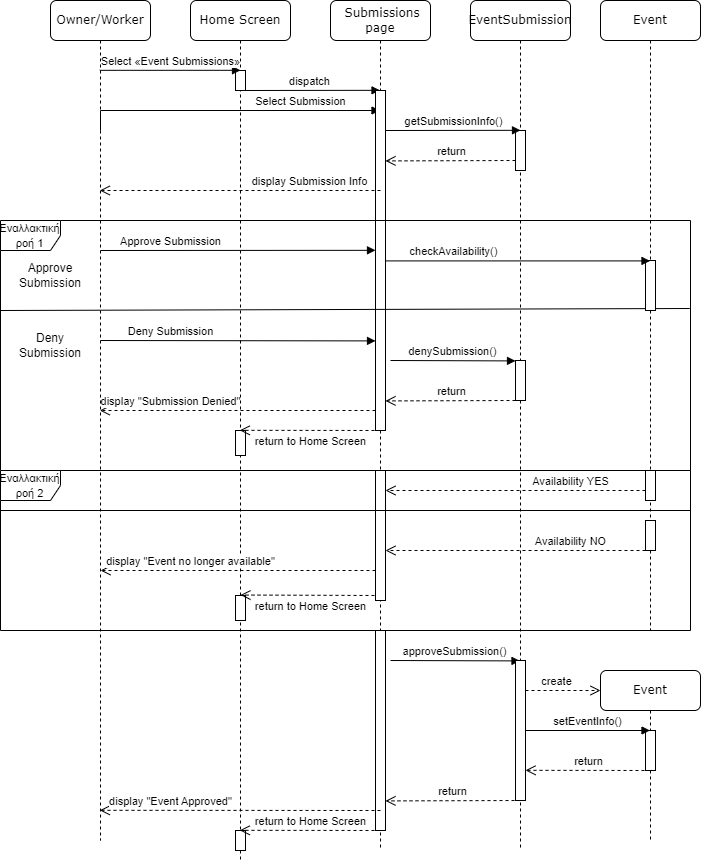

The diagram above was exported from draw.io. Its source (the exported page's mxGraphModel, read from the mxfile embedded in the PNG):
<mxGraphModel dx="1688" dy="1719" grid="1" gridSize="10" guides="1" tooltips="1" connect="1" arrows="1" fold="1" page="1" pageScale="1" pageWidth="1100" pageHeight="850" background="none" math="0" shadow="0">
  <root>
    <mxCell id="0" />
    <mxCell id="1" parent="0" />
    <mxCell id="7baba1c4bc27f4b0-2" value="Home Screen" style="shape=umlLifeline;perimeter=lifelinePerimeter;whiteSpace=wrap;html=1;container=1;collapsible=0;recursiveResize=0;outlineConnect=0;rounded=1;shadow=0;comic=0;labelBackgroundColor=none;strokeWidth=1;fontFamily=Verdana;fontSize=12;align=center;" parent="1" vertex="1">
      <mxGeometry x="240" y="-50" width="100" height="860" as="geometry" />
    </mxCell>
    <mxCell id="87Rv1lXbfW87NYPro9l0-1" value="" style="html=1;points=[];perimeter=orthogonalPerimeter;outlineConnect=0;targetShapes=umlLifeline;portConstraint=eastwest;newEdgeStyle={&quot;edgeStyle&quot;:&quot;elbowEdgeStyle&quot;,&quot;elbow&quot;:&quot;vertical&quot;,&quot;curved&quot;:0,&quot;rounded&quot;:0};" vertex="1" parent="7baba1c4bc27f4b0-2">
      <mxGeometry x="45" y="70" width="10" height="20" as="geometry" />
    </mxCell>
    <mxCell id="87Rv1lXbfW87NYPro9l0-3" value="dispatch" style="html=1;verticalAlign=bottom;endArrow=block;edgeStyle=elbowEdgeStyle;elbow=vertical;curved=0;rounded=0;" edge="1" parent="7baba1c4bc27f4b0-2" target="uED0PQDPqWY6Thn6Ur_U-59">
      <mxGeometry width="80" relative="1" as="geometry">
        <mxPoint x="50" y="90" as="sourcePoint" />
        <mxPoint x="130" y="90" as="targetPoint" />
      </mxGeometry>
    </mxCell>
    <mxCell id="87Rv1lXbfW87NYPro9l0-44" value="" style="html=1;points=[];perimeter=orthogonalPerimeter;outlineConnect=0;targetShapes=umlLifeline;portConstraint=eastwest;newEdgeStyle={&quot;edgeStyle&quot;:&quot;elbowEdgeStyle&quot;,&quot;elbow&quot;:&quot;vertical&quot;,&quot;curved&quot;:0,&quot;rounded&quot;:0};" vertex="1" parent="7baba1c4bc27f4b0-2">
      <mxGeometry x="45" y="595" width="10" height="25" as="geometry" />
    </mxCell>
    <mxCell id="87Rv1lXbfW87NYPro9l0-45" value="return to Home Screen" style="html=1;verticalAlign=bottom;endArrow=open;dashed=1;endSize=8;edgeStyle=elbowEdgeStyle;elbow=vertical;curved=0;rounded=0;" edge="1" parent="7baba1c4bc27f4b0-2">
      <mxGeometry x="-0.0036" y="20" relative="1" as="geometry">
        <mxPoint x="190" y="595" as="sourcePoint" />
        <mxPoint x="50" y="595" as="targetPoint" />
        <mxPoint as="offset" />
      </mxGeometry>
    </mxCell>
    <mxCell id="87Rv1lXbfW87NYPro9l0-65" value="" style="html=1;points=[];perimeter=orthogonalPerimeter;outlineConnect=0;targetShapes=umlLifeline;portConstraint=eastwest;newEdgeStyle={&quot;edgeStyle&quot;:&quot;elbowEdgeStyle&quot;,&quot;elbow&quot;:&quot;vertical&quot;,&quot;curved&quot;:0,&quot;rounded&quot;:0};" vertex="1" parent="7baba1c4bc27f4b0-2">
      <mxGeometry x="45" y="830" width="10" height="20" as="geometry" />
    </mxCell>
    <mxCell id="7baba1c4bc27f4b0-8" value="Owner/Worker" style="shape=umlLifeline;perimeter=lifelinePerimeter;whiteSpace=wrap;html=1;container=1;collapsible=0;recursiveResize=0;outlineConnect=0;rounded=1;shadow=0;comic=0;labelBackgroundColor=none;strokeWidth=1;fontFamily=Verdana;fontSize=12;align=center;" parent="1" vertex="1">
      <mxGeometry x="100" y="-50" width="100" height="840" as="geometry" />
    </mxCell>
    <mxCell id="87Rv1lXbfW87NYPro9l0-5" value="Select Submission" style="html=1;verticalAlign=bottom;endArrow=block;edgeStyle=elbowEdgeStyle;elbow=vertical;curved=0;rounded=0;" edge="1" parent="7baba1c4bc27f4b0-8" target="uED0PQDPqWY6Thn6Ur_U-59">
      <mxGeometry x="0.4691" width="80" relative="1" as="geometry">
        <mxPoint x="50" y="130" as="sourcePoint" />
        <mxPoint x="130" y="130" as="targetPoint" />
        <Array as="points">
          <mxPoint x="230" y="110" />
        </Array>
        <mxPoint as="offset" />
      </mxGeometry>
    </mxCell>
    <mxCell id="uED0PQDPqWY6Thn6Ur_U-59" value="&amp;nbsp;Submissions page" style="shape=umlLifeline;perimeter=lifelinePerimeter;whiteSpace=wrap;html=1;container=1;collapsible=0;recursiveResize=0;outlineConnect=0;rounded=1;shadow=0;comic=0;labelBackgroundColor=none;strokeWidth=1;fontFamily=Verdana;fontSize=12;align=center;" parent="1" vertex="1">
      <mxGeometry x="380" y="-50" width="100" height="850" as="geometry" />
    </mxCell>
    <mxCell id="87Rv1lXbfW87NYPro9l0-4" value="" style="html=1;points=[];perimeter=orthogonalPerimeter;outlineConnect=0;targetShapes=umlLifeline;portConstraint=eastwest;newEdgeStyle={&quot;edgeStyle&quot;:&quot;elbowEdgeStyle&quot;,&quot;elbow&quot;:&quot;vertical&quot;,&quot;curved&quot;:0,&quot;rounded&quot;:0};" vertex="1" parent="uED0PQDPqWY6Thn6Ur_U-59">
      <mxGeometry x="45" y="90" width="10" height="340" as="geometry" />
    </mxCell>
    <mxCell id="87Rv1lXbfW87NYPro9l0-24" value="" style="html=1;points=[];perimeter=orthogonalPerimeter;outlineConnect=0;targetShapes=umlLifeline;portConstraint=eastwest;newEdgeStyle={&quot;edgeStyle&quot;:&quot;elbowEdgeStyle&quot;,&quot;elbow&quot;:&quot;vertical&quot;,&quot;curved&quot;:0,&quot;rounded&quot;:0};" vertex="1" parent="uED0PQDPqWY6Thn6Ur_U-59">
      <mxGeometry x="45" y="470" width="10" height="130" as="geometry" />
    </mxCell>
    <mxCell id="87Rv1lXbfW87NYPro9l0-47" value="" style="html=1;points=[];perimeter=orthogonalPerimeter;outlineConnect=0;targetShapes=umlLifeline;portConstraint=eastwest;newEdgeStyle={&quot;edgeStyle&quot;:&quot;elbowEdgeStyle&quot;,&quot;elbow&quot;:&quot;vertical&quot;,&quot;curved&quot;:0,&quot;rounded&quot;:0};" vertex="1" parent="uED0PQDPqWY6Thn6Ur_U-59">
      <mxGeometry x="45" y="630" width="10" height="200" as="geometry" />
    </mxCell>
    <mxCell id="87Rv1lXbfW87NYPro9l0-49" value="approveSubmission()" style="html=1;verticalAlign=bottom;endArrow=block;edgeStyle=elbowEdgeStyle;elbow=vertical;curved=0;rounded=0;" edge="1" parent="uED0PQDPqWY6Thn6Ur_U-59" target="uED0PQDPqWY6Thn6Ur_U-61">
      <mxGeometry width="80" relative="1" as="geometry">
        <mxPoint x="60" y="660" as="sourcePoint" />
        <mxPoint x="140" y="660" as="targetPoint" />
      </mxGeometry>
    </mxCell>
    <mxCell id="uED0PQDPqWY6Thn6Ur_U-61" value="EventSubmission" style="shape=umlLifeline;perimeter=lifelinePerimeter;whiteSpace=wrap;html=1;container=1;collapsible=0;recursiveResize=0;outlineConnect=0;rounded=1;shadow=0;comic=0;labelBackgroundColor=none;strokeWidth=1;fontFamily=Verdana;fontSize=12;align=center;" parent="1" vertex="1">
      <mxGeometry x="520" y="-50" width="100" height="850" as="geometry" />
    </mxCell>
    <mxCell id="87Rv1lXbfW87NYPro9l0-7" value="" style="html=1;points=[];perimeter=orthogonalPerimeter;outlineConnect=0;targetShapes=umlLifeline;portConstraint=eastwest;newEdgeStyle={&quot;edgeStyle&quot;:&quot;elbowEdgeStyle&quot;,&quot;elbow&quot;:&quot;vertical&quot;,&quot;curved&quot;:0,&quot;rounded&quot;:0};" vertex="1" parent="uED0PQDPqWY6Thn6Ur_U-61">
      <mxGeometry x="45" y="130" width="10" height="40" as="geometry" />
    </mxCell>
    <mxCell id="87Rv1lXbfW87NYPro9l0-8" value="return" style="html=1;verticalAlign=bottom;endArrow=open;dashed=1;endSize=8;edgeStyle=elbowEdgeStyle;elbow=vertical;curved=0;rounded=0;" edge="1" parent="uED0PQDPqWY6Thn6Ur_U-61" target="87Rv1lXbfW87NYPro9l0-4">
      <mxGeometry relative="1" as="geometry">
        <mxPoint x="45" y="160" as="sourcePoint" />
        <mxPoint x="-35" y="160" as="targetPoint" />
      </mxGeometry>
    </mxCell>
    <mxCell id="87Rv1lXbfW87NYPro9l0-48" value="" style="html=1;points=[];perimeter=orthogonalPerimeter;outlineConnect=0;targetShapes=umlLifeline;portConstraint=eastwest;newEdgeStyle={&quot;edgeStyle&quot;:&quot;elbowEdgeStyle&quot;,&quot;elbow&quot;:&quot;vertical&quot;,&quot;curved&quot;:0,&quot;rounded&quot;:0};" vertex="1" parent="uED0PQDPqWY6Thn6Ur_U-61">
      <mxGeometry x="45" y="660" width="10" height="140" as="geometry" />
    </mxCell>
    <mxCell id="87Rv1lXbfW87NYPro9l0-51" value="create" style="html=1;verticalAlign=bottom;endArrow=open;dashed=1;endSize=8;edgeStyle=elbowEdgeStyle;elbow=vertical;curved=0;rounded=0;" edge="1" parent="uED0PQDPqWY6Thn6Ur_U-61" source="87Rv1lXbfW87NYPro9l0-48">
      <mxGeometry x="-0.1765" relative="1" as="geometry">
        <mxPoint x="140" y="670" as="sourcePoint" />
        <mxPoint x="130" y="690" as="targetPoint" />
        <Array as="points">
          <mxPoint x="90" y="690" />
          <mxPoint x="150" y="670" />
        </Array>
        <mxPoint as="offset" />
      </mxGeometry>
    </mxCell>
    <mxCell id="87Rv1lXbfW87NYPro9l0-2" value="Select «Event Submissions»" style="html=1;verticalAlign=bottom;endArrow=block;edgeStyle=elbowEdgeStyle;elbow=vertical;curved=0;rounded=0;" edge="1" parent="1" source="7baba1c4bc27f4b0-8">
      <mxGeometry width="80" relative="1" as="geometry">
        <mxPoint x="210" y="20" as="sourcePoint" />
        <mxPoint x="290" y="20" as="targetPoint" />
      </mxGeometry>
    </mxCell>
    <mxCell id="87Rv1lXbfW87NYPro9l0-6" value="getSubmissionInfo()" style="html=1;verticalAlign=bottom;endArrow=block;edgeStyle=elbowEdgeStyle;elbow=vertical;curved=0;rounded=0;" edge="1" parent="1" target="87Rv1lXbfW87NYPro9l0-7">
      <mxGeometry width="80" relative="1" as="geometry">
        <mxPoint x="435" y="80" as="sourcePoint" />
        <mxPoint x="550" y="80" as="targetPoint" />
      </mxGeometry>
    </mxCell>
    <mxCell id="87Rv1lXbfW87NYPro9l0-9" value="display Submission Info" style="html=1;verticalAlign=bottom;endArrow=open;dashed=1;endSize=8;edgeStyle=elbowEdgeStyle;elbow=vertical;curved=0;rounded=0;" edge="1" parent="1" target="7baba1c4bc27f4b0-8">
      <mxGeometry x="-0.5005" relative="1" as="geometry">
        <mxPoint x="430" y="140" as="sourcePoint" />
        <mxPoint x="340" y="130" as="targetPoint" />
        <Array as="points">
          <mxPoint x="330" y="140" />
        </Array>
        <mxPoint as="offset" />
      </mxGeometry>
    </mxCell>
    <mxCell id="87Rv1lXbfW87NYPro9l0-10" value="&lt;font style=&quot;font-size: 11px;&quot;&gt;Εναλλακτική ροή 1&lt;/font&gt;" style="shape=umlFrame;whiteSpace=wrap;html=1;pointerEvents=0;" vertex="1" parent="1">
      <mxGeometry x="50" y="170" width="690" height="250" as="geometry" />
    </mxCell>
    <mxCell id="87Rv1lXbfW87NYPro9l0-11" value="Approve Submission" style="html=1;verticalAlign=bottom;endArrow=block;edgeStyle=elbowEdgeStyle;elbow=vertical;curved=0;rounded=0;" edge="1" parent="1" target="87Rv1lXbfW87NYPro9l0-4">
      <mxGeometry x="-0.4909" width="80" relative="1" as="geometry">
        <mxPoint x="150" y="200" as="sourcePoint" />
        <mxPoint x="230" y="200" as="targetPoint" />
        <mxPoint as="offset" />
      </mxGeometry>
    </mxCell>
    <mxCell id="87Rv1lXbfW87NYPro9l0-12" value="Approve Submission" style="text;html=1;strokeColor=none;fillColor=none;align=center;verticalAlign=middle;whiteSpace=wrap;rounded=0;" vertex="1" parent="1">
      <mxGeometry x="70" y="210" width="60" height="30" as="geometry" />
    </mxCell>
    <mxCell id="87Rv1lXbfW87NYPro9l0-14" value="" style="endArrow=none;html=1;rounded=0;entryX=0.999;entryY=0.352;entryDx=0;entryDy=0;entryPerimeter=0;" edge="1" parent="1" target="87Rv1lXbfW87NYPro9l0-10">
      <mxGeometry width="50" height="50" relative="1" as="geometry">
        <mxPoint x="50" y="260" as="sourcePoint" />
        <mxPoint x="660" y="260" as="targetPoint" />
      </mxGeometry>
    </mxCell>
    <mxCell id="87Rv1lXbfW87NYPro9l0-16" value="Deny Submission" style="text;html=1;strokeColor=none;fillColor=none;align=center;verticalAlign=middle;whiteSpace=wrap;rounded=0;" vertex="1" parent="1">
      <mxGeometry x="70" y="280" width="60" height="30" as="geometry" />
    </mxCell>
    <mxCell id="87Rv1lXbfW87NYPro9l0-17" value="Deny Submission" style="html=1;verticalAlign=bottom;endArrow=block;edgeStyle=elbowEdgeStyle;elbow=vertical;curved=0;rounded=0;" edge="1" parent="1" target="87Rv1lXbfW87NYPro9l0-4">
      <mxGeometry x="-0.4909" width="80" relative="1" as="geometry">
        <mxPoint x="150" y="290" as="sourcePoint" />
        <mxPoint x="230" y="290" as="targetPoint" />
        <mxPoint as="offset" />
      </mxGeometry>
    </mxCell>
    <mxCell id="87Rv1lXbfW87NYPro9l0-18" value="denySubmission()" style="html=1;verticalAlign=bottom;endArrow=block;edgeStyle=elbowEdgeStyle;elbow=vertical;curved=0;rounded=0;" edge="1" parent="1" target="87Rv1lXbfW87NYPro9l0-19">
      <mxGeometry width="80" relative="1" as="geometry">
        <mxPoint x="440" y="310" as="sourcePoint" />
        <mxPoint x="520" y="310" as="targetPoint" />
      </mxGeometry>
    </mxCell>
    <mxCell id="87Rv1lXbfW87NYPro9l0-19" value="" style="html=1;points=[];perimeter=orthogonalPerimeter;outlineConnect=0;targetShapes=umlLifeline;portConstraint=eastwest;newEdgeStyle={&quot;edgeStyle&quot;:&quot;elbowEdgeStyle&quot;,&quot;elbow&quot;:&quot;vertical&quot;,&quot;curved&quot;:0,&quot;rounded&quot;:0};" vertex="1" parent="1">
      <mxGeometry x="565" y="310" width="10" height="40" as="geometry" />
    </mxCell>
    <mxCell id="87Rv1lXbfW87NYPro9l0-20" value="return" style="html=1;verticalAlign=bottom;endArrow=open;dashed=1;endSize=8;edgeStyle=elbowEdgeStyle;elbow=vertical;curved=0;rounded=0;" edge="1" parent="1" target="87Rv1lXbfW87NYPro9l0-4">
      <mxGeometry relative="1" as="geometry">
        <mxPoint x="565" y="350" as="sourcePoint" />
        <mxPoint x="485" y="350" as="targetPoint" />
      </mxGeometry>
    </mxCell>
    <mxCell id="87Rv1lXbfW87NYPro9l0-21" value="display &quot;Submission Denied&quot;" style="html=1;verticalAlign=bottom;endArrow=open;dashed=1;endSize=8;edgeStyle=elbowEdgeStyle;elbow=vertical;curved=0;rounded=0;" edge="1" parent="1" source="87Rv1lXbfW87NYPro9l0-4" target="7baba1c4bc27f4b0-8">
      <mxGeometry x="0.4882" relative="1" as="geometry">
        <mxPoint x="420" y="380" as="sourcePoint" />
        <mxPoint x="340" y="380" as="targetPoint" />
        <Array as="points">
          <mxPoint x="300" y="360" />
        </Array>
        <mxPoint as="offset" />
      </mxGeometry>
    </mxCell>
    <mxCell id="87Rv1lXbfW87NYPro9l0-22" value="" style="html=1;points=[];perimeter=orthogonalPerimeter;outlineConnect=0;targetShapes=umlLifeline;portConstraint=eastwest;newEdgeStyle={&quot;edgeStyle&quot;:&quot;elbowEdgeStyle&quot;,&quot;elbow&quot;:&quot;vertical&quot;,&quot;curved&quot;:0,&quot;rounded&quot;:0};" vertex="1" parent="1">
      <mxGeometry x="285" y="380" width="10" height="25" as="geometry" />
    </mxCell>
    <mxCell id="87Rv1lXbfW87NYPro9l0-23" value="return to Home Screen" style="html=1;verticalAlign=bottom;endArrow=open;dashed=1;endSize=8;edgeStyle=elbowEdgeStyle;elbow=vertical;curved=0;rounded=0;" edge="1" parent="1" target="7baba1c4bc27f4b0-2">
      <mxGeometry x="-0.0036" y="20" relative="1" as="geometry">
        <mxPoint x="430" y="380" as="sourcePoint" />
        <mxPoint x="350" y="380" as="targetPoint" />
        <mxPoint as="offset" />
      </mxGeometry>
    </mxCell>
    <mxCell id="87Rv1lXbfW87NYPro9l0-26" value="Event" style="shape=umlLifeline;perimeter=lifelinePerimeter;whiteSpace=wrap;html=1;container=1;collapsible=0;recursiveResize=0;outlineConnect=0;rounded=1;shadow=0;comic=0;labelBackgroundColor=none;strokeWidth=1;fontFamily=Verdana;fontSize=12;align=center;" vertex="1" parent="1">
      <mxGeometry x="650" y="-50" width="100" height="630" as="geometry" />
    </mxCell>
    <mxCell id="87Rv1lXbfW87NYPro9l0-29" value="" style="html=1;points=[];perimeter=orthogonalPerimeter;outlineConnect=0;targetShapes=umlLifeline;portConstraint=eastwest;newEdgeStyle={&quot;edgeStyle&quot;:&quot;elbowEdgeStyle&quot;,&quot;elbow&quot;:&quot;vertical&quot;,&quot;curved&quot;:0,&quot;rounded&quot;:0};" vertex="1" parent="87Rv1lXbfW87NYPro9l0-26">
      <mxGeometry x="45" y="260" width="10" height="50" as="geometry" />
    </mxCell>
    <mxCell id="87Rv1lXbfW87NYPro9l0-41" value="" style="html=1;points=[];perimeter=orthogonalPerimeter;outlineConnect=0;targetShapes=umlLifeline;portConstraint=eastwest;newEdgeStyle={&quot;edgeStyle&quot;:&quot;elbowEdgeStyle&quot;,&quot;elbow&quot;:&quot;vertical&quot;,&quot;curved&quot;:0,&quot;rounded&quot;:0};" vertex="1" parent="87Rv1lXbfW87NYPro9l0-26">
      <mxGeometry x="45" y="520" width="10" height="30" as="geometry" />
    </mxCell>
    <mxCell id="87Rv1lXbfW87NYPro9l0-42" value="Availability NO" style="html=1;verticalAlign=bottom;endArrow=open;dashed=1;endSize=8;edgeStyle=elbowEdgeStyle;elbow=vertical;curved=0;rounded=0;" edge="1" parent="87Rv1lXbfW87NYPro9l0-26">
      <mxGeometry x="-0.4231" relative="1" as="geometry">
        <mxPoint x="45" y="550" as="sourcePoint" />
        <mxPoint x="-215" y="550" as="targetPoint" />
        <Array as="points">
          <mxPoint x="-30" y="550" />
        </Array>
        <mxPoint as="offset" />
      </mxGeometry>
    </mxCell>
    <mxCell id="87Rv1lXbfW87NYPro9l0-30" value="checkAvailability()" style="html=1;verticalAlign=bottom;endArrow=block;edgeStyle=elbowEdgeStyle;elbow=vertical;curved=0;rounded=0;" edge="1" parent="1" source="87Rv1lXbfW87NYPro9l0-4" target="87Rv1lXbfW87NYPro9l0-26">
      <mxGeometry x="-0.4805" width="80" relative="1" as="geometry">
        <mxPoint x="440" y="230" as="sourcePoint" />
        <mxPoint x="510" y="230" as="targetPoint" />
        <mxPoint as="offset" />
      </mxGeometry>
    </mxCell>
    <mxCell id="87Rv1lXbfW87NYPro9l0-31" value="&lt;font style=&quot;font-size: 11px;&quot;&gt;Εναλλακτική ροή 2&lt;/font&gt;" style="shape=umlFrame;whiteSpace=wrap;html=1;pointerEvents=0;" vertex="1" parent="1">
      <mxGeometry x="50" y="420" width="690" height="160" as="geometry" />
    </mxCell>
    <mxCell id="87Rv1lXbfW87NYPro9l0-32" value="" style="html=1;points=[];perimeter=orthogonalPerimeter;outlineConnect=0;targetShapes=umlLifeline;portConstraint=eastwest;newEdgeStyle={&quot;edgeStyle&quot;:&quot;elbowEdgeStyle&quot;,&quot;elbow&quot;:&quot;vertical&quot;,&quot;curved&quot;:0,&quot;rounded&quot;:0};" vertex="1" parent="1">
      <mxGeometry x="695" y="420" width="10" height="30" as="geometry" />
    </mxCell>
    <mxCell id="87Rv1lXbfW87NYPro9l0-33" value="Availability YES" style="html=1;verticalAlign=bottom;endArrow=open;dashed=1;endSize=8;edgeStyle=elbowEdgeStyle;elbow=vertical;curved=0;rounded=0;" edge="1" parent="1" source="87Rv1lXbfW87NYPro9l0-32" target="87Rv1lXbfW87NYPro9l0-24">
      <mxGeometry x="-0.4231" relative="1" as="geometry">
        <mxPoint x="690" y="450" as="sourcePoint" />
        <mxPoint x="610" y="450" as="targetPoint" />
        <Array as="points">
          <mxPoint x="620" y="440" />
        </Array>
        <mxPoint as="offset" />
      </mxGeometry>
    </mxCell>
    <mxCell id="87Rv1lXbfW87NYPro9l0-43" value="display &quot;Event no longer available&quot;" style="html=1;verticalAlign=bottom;endArrow=open;dashed=1;endSize=8;edgeStyle=elbowEdgeStyle;elbow=vertical;curved=0;rounded=0;" edge="1" parent="1">
      <mxGeometry x="0.3455" relative="1" as="geometry">
        <mxPoint x="425" y="520" as="sourcePoint" />
        <mxPoint x="150" y="520" as="targetPoint" />
        <Array as="points">
          <mxPoint x="300" y="520" />
        </Array>
        <mxPoint as="offset" />
      </mxGeometry>
    </mxCell>
    <mxCell id="87Rv1lXbfW87NYPro9l0-46" value="" style="endArrow=none;html=1;rounded=0;" edge="1" parent="1">
      <mxGeometry width="50" height="50" relative="1" as="geometry">
        <mxPoint x="50" y="460" as="sourcePoint" />
        <mxPoint x="740" y="460" as="targetPoint" />
      </mxGeometry>
    </mxCell>
    <mxCell id="87Rv1lXbfW87NYPro9l0-52" value="Event" style="shape=umlLifeline;perimeter=lifelinePerimeter;whiteSpace=wrap;html=1;container=1;collapsible=0;recursiveResize=0;outlineConnect=0;rounded=1;shadow=0;comic=0;labelBackgroundColor=none;strokeWidth=1;fontFamily=Verdana;fontSize=12;align=center;" vertex="1" parent="1">
      <mxGeometry x="650" y="620" width="100" height="170" as="geometry" />
    </mxCell>
    <mxCell id="87Rv1lXbfW87NYPro9l0-60" value="" style="html=1;points=[];perimeter=orthogonalPerimeter;outlineConnect=0;targetShapes=umlLifeline;portConstraint=eastwest;newEdgeStyle={&quot;edgeStyle&quot;:&quot;elbowEdgeStyle&quot;,&quot;elbow&quot;:&quot;vertical&quot;,&quot;curved&quot;:0,&quot;rounded&quot;:0};" vertex="1" parent="87Rv1lXbfW87NYPro9l0-52">
      <mxGeometry x="45" y="60" width="10" height="40" as="geometry" />
    </mxCell>
    <mxCell id="87Rv1lXbfW87NYPro9l0-61" value="setEventInfo()" style="html=1;verticalAlign=bottom;endArrow=block;edgeStyle=elbowEdgeStyle;elbow=vertical;curved=0;rounded=0;" edge="1" parent="1" source="87Rv1lXbfW87NYPro9l0-48" target="87Rv1lXbfW87NYPro9l0-52">
      <mxGeometry x="0.0017" width="80" relative="1" as="geometry">
        <mxPoint x="580" y="690" as="sourcePoint" />
        <mxPoint x="660" y="690" as="targetPoint" />
        <Array as="points">
          <mxPoint x="650" y="690" />
        </Array>
        <mxPoint as="offset" />
      </mxGeometry>
    </mxCell>
    <mxCell id="87Rv1lXbfW87NYPro9l0-62" value="return" style="html=1;verticalAlign=bottom;endArrow=open;dashed=1;endSize=8;edgeStyle=elbowEdgeStyle;elbow=vertical;curved=0;rounded=0;" edge="1" parent="1" target="87Rv1lXbfW87NYPro9l0-48">
      <mxGeometry relative="1" as="geometry">
        <mxPoint x="700" y="720" as="sourcePoint" />
        <mxPoint x="620" y="720" as="targetPoint" />
      </mxGeometry>
    </mxCell>
    <mxCell id="87Rv1lXbfW87NYPro9l0-63" value="return" style="html=1;verticalAlign=bottom;endArrow=open;dashed=1;endSize=8;edgeStyle=elbowEdgeStyle;elbow=vertical;curved=0;rounded=0;" edge="1" parent="1" target="87Rv1lXbfW87NYPro9l0-47">
      <mxGeometry relative="1" as="geometry">
        <mxPoint x="570" y="750" as="sourcePoint" />
        <mxPoint x="440" y="750" as="targetPoint" />
      </mxGeometry>
    </mxCell>
    <mxCell id="87Rv1lXbfW87NYPro9l0-64" value="display &quot;Event Approved&quot;" style="html=1;verticalAlign=bottom;endArrow=open;dashed=1;endSize=8;edgeStyle=elbowEdgeStyle;elbow=vertical;curved=0;rounded=0;" edge="1" parent="1" target="7baba1c4bc27f4b0-8">
      <mxGeometry x="0.4967" relative="1" as="geometry">
        <mxPoint x="430" y="760" as="sourcePoint" />
        <mxPoint x="350" y="760" as="targetPoint" />
        <mxPoint as="offset" />
      </mxGeometry>
    </mxCell>
    <mxCell id="87Rv1lXbfW87NYPro9l0-66" value="return to Home Screen" style="html=1;verticalAlign=bottom;endArrow=open;dashed=1;endSize=8;edgeStyle=elbowEdgeStyle;elbow=vertical;curved=0;rounded=0;" edge="1" parent="1" target="7baba1c4bc27f4b0-2">
      <mxGeometry relative="1" as="geometry">
        <mxPoint x="430" y="780" as="sourcePoint" />
        <mxPoint x="350" y="780" as="targetPoint" />
      </mxGeometry>
    </mxCell>
  </root>
</mxGraphModel>